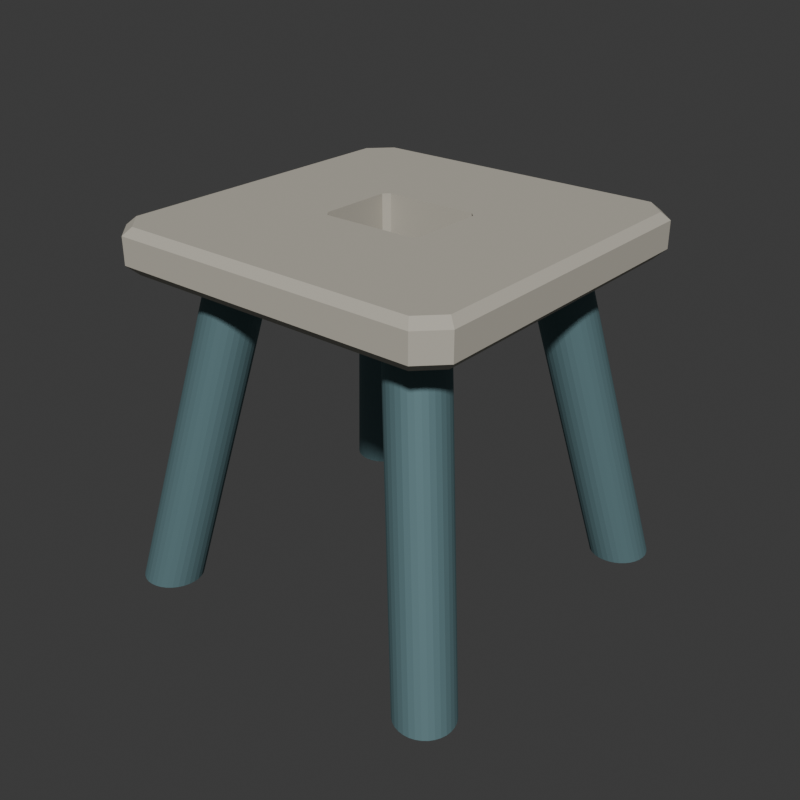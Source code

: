 # Source: source.blend  (saved by Blender 4.3.34; exported with 4.5.12 LTS)
import bpy
from mathutils import Matrix  # noqa: F401  (used for matrix-valued properties, if any)

bpy.ops.wm.read_factory_settings(use_empty=True)
scene = bpy.context.scene
scene.name = 'Scene'

# ---- collections
col_collection = bpy.data.collections.new('Collection'); scene.collection.children.link(col_collection)

# ---- materials (node trees are filled in below, after node groups)
mat_wholebatteredpileouter = bpy.data.materials.new('WholeBatteredPileOuter')
mat_wholebatteredpileouter.diffuse_color = (0.13, 0.23, 0.25, 1.0)
mat_wholepileinnerandendring = bpy.data.materials.new('WholePileInnerAndEndRing')
mat_wholepileinnerandendring.diffuse_color = (0.075, 0.11, 0.12, 1.0)
mat_wholepiercedcapwarmconcrete = bpy.data.materials.new('WholePiercedCapWarmConcrete')
mat_wholepiercedcapwarmconcrete.diffuse_color = (0.49, 0.46, 0.39, 1.0)

# ---- material node trees
mat_wholebatteredpileouter.use_nodes = True; mat_wholebatteredpileouter.node_tree.nodes.clear()
_N = mat_wholebatteredpileouter.node_tree.nodes; _L = mat_wholebatteredpileouter.node_tree.links
n0 = _N.new('ShaderNodeBsdfPrincipled'); n0.name = 'Principled BSDF'; n0.location = (10, 300)
n0.inputs[0].default_value = (0.13, 0.23, 0.25, 1.0)
n0.inputs[1].default_value = 0.38
n0.inputs[2].default_value = 0.72
n1 = _N.new('ShaderNodeOutputMaterial'); n1.name = 'Material Output'; n1.location = (300, 300)
_L.new(n0.outputs[0], n1.inputs[0])
n1.is_active_output = True
mat_wholepileinnerandendring.use_nodes = True; mat_wholepileinnerandendring.node_tree.nodes.clear()
_N = mat_wholepileinnerandendring.node_tree.nodes; _L = mat_wholepileinnerandendring.node_tree.links
n0 = _N.new('ShaderNodeBsdfPrincipled'); n0.name = 'Principled BSDF'; n0.location = (10, 300)
n0.inputs[0].default_value = (0.075, 0.11, 0.12, 1.0)
n0.inputs[1].default_value = 0.22
n0.inputs[2].default_value = 0.82
n1 = _N.new('ShaderNodeOutputMaterial'); n1.name = 'Material Output'; n1.location = (300, 300)
_L.new(n0.outputs[0], n1.inputs[0])
n1.is_active_output = True
mat_wholepiercedcapwarmconcrete.use_nodes = True; mat_wholepiercedcapwarmconcrete.node_tree.nodes.clear()
_N = mat_wholepiercedcapwarmconcrete.node_tree.nodes; _L = mat_wholepiercedcapwarmconcrete.node_tree.links
n0 = _N.new('ShaderNodeBsdfPrincipled'); n0.name = 'Principled BSDF'; n0.location = (10, 300)
n0.inputs[0].default_value = (0.49, 0.46, 0.39, 1.0)
n0.inputs[2].default_value = 0.89
n1 = _N.new('ShaderNodeOutputMaterial'); n1.name = 'Material Output'; n1.location = (300, 300)
_L.new(n0.outputs[0], n1.inputs[0])
n1.is_active_output = True

# ---- world
world_world = bpy.data.worlds.new('World'); scene.world = world_world
world_world.use_nodes = True; world_world.node_tree.nodes.clear()
_N = world_world.node_tree.nodes; _L = world_world.node_tree.links
n0 = _N.new('ShaderNodeOutputWorld'); n0.name = 'World Output'; n0.location = (300, 300)
n1 = _N.new('ShaderNodeBackground'); n1.name = 'Background'; n1.location = (10, 300)
n1.inputs[0].default_value = (0.05088, 0.05088, 0.05088, 1.0)
_L.new(n1.outputs[0], n0.inputs[0])
n0.is_active_output = True
world_world.color = (0.05088, 0.05088, 0.05088)
world_world.sun_shadow_jitter_overblur = 0.0

# ---- meshes
me_wholebatteredhollowpile__1__1mesh = bpy.data.meshes.new('WholeBatteredHollowPile_-1_-1Mesh')
me_wholebatteredhollowpile__1__1mesh.from_pydata([(-1.488, -1.912, 0.0), (-1.449, -1.865, 0.0), (-1.42, -1.812, 0.0), (-1.402, -1.754, 0.0), (-1.395, -1.695, 0.0), (-1.399, -1.635, 0.0), (-1.416, -1.578, 0.0), (-1.443, -1.526, 0.0), (-1.48, -1.48, 0.0), (-1.526, -1.443, 0.0), (-1.578, -1.416, 0.0), (-1.635, -1.399, 0.0), (-1.695, -1.395, 0.0), (-1.754, -1.402, 0.0), (-1.812, -1.42, 0.0), (-1.865, -1.449, 0.0), (-1.912, -1.488, 0.0), (-1.951, -1.535, 0.0), (-1.98, -1.588, 0.0), (-1.998, -1.646, 0.0), (-2.005, -1.705, 0.0), (-2.001, -1.765, 0.0), (-1.984, -1.822, 0.0), (-1.957, -1.874, 0.0), (-1.92, -1.92, 0.0), (-1.874, -1.957, 0.0), (-1.822, -1.984, 0.0), (-1.765, -2.001, 0.0), (-1.705, -2.005, 0.0), (-1.646, -1.998, 0.0), (-1.588, -1.98, 0.0), (-1.535, -1.951, 0.0), (-0.8379, -1.262, 3.4), (-0.7991, -1.215, 3.4), (-0.7699, -1.162, 3.4), (-0.7515, -1.104, 3.4), (-0.7446, -1.045, 3.4), (-0.7494, -0.9851, 3.4), (-0.7658, -0.9282, 3.4), (-0.7931, -0.8759, 3.4), (-0.8303, -0.8303, 3.4), (-0.8759, -0.7931, 3.4), (-0.9282, -0.7658, 3.4), (-0.9851, -0.7494, 3.4), (-1.045, -0.7446, 3.4), (-1.104, -0.7515, 3.4), (-1.162, -0.7699, 3.4), (-1.215, -0.7991, 3.4), (-1.262, -0.8379, 3.4), (-1.301, -0.8848, 3.4), (-1.33, -0.9381, 3.4), (-1.348, -0.9957, 3.4), (-1.355, -1.055, 3.4), (-1.351, -1.115, 3.4), (-1.334, -1.172, 3.4), (-1.307, -1.224, 3.4), (-1.27, -1.27, 3.4), (-1.224, -1.307, 3.4), (-1.172, -1.334, 3.4), (-1.115, -1.351, 3.4), (-1.055, -1.355, 3.4), (-0.9957, -1.348, 3.4), (-0.9381, -1.33, 3.4), (-0.8848, -1.301, 3.4), (-0.8944, -1.206, 3.4), (-0.866, -1.171, 3.4), (-0.8446, -1.132, 3.4), (-0.8311, -1.09, 3.4), (-0.8261, -1.046, 3.4), (-0.8296, -1.002, 3.4), (-0.8416, -0.9606, 3.4), (-0.8616, -0.9223, 3.4), (-0.8889, -0.8889, 3.4), (-0.9223, -0.8616, 3.4), (-0.9606, -0.8416, 3.4), (-1.002, -0.8296, 3.4), (-1.046, -0.8261, 3.4), (-1.09, -0.8311, 3.4), (-1.132, -0.8446, 3.4), (-1.171, -0.866, 3.4), (-1.206, -0.8944, 3.4), (-1.234, -0.9289, 3.4), (-1.255, -0.9679, 3.4), (-1.269, -1.01, 3.4), (-1.274, -1.054, 3.4), (-1.27, -1.098, 3.4), (-1.258, -1.139, 3.4), (-1.238, -1.178, 3.4), (-1.211, -1.211, 3.4), (-1.178, -1.238, 3.4), (-1.139, -1.258, 3.4), (-1.098, -1.27, 3.4), (-1.054, -1.274, 3.4), (-1.01, -1.269, 3.4), (-0.9679, -1.255, 3.4), (-0.9289, -1.234, 3.4), (-1.544, -1.856, 0.0), (-1.516, -1.821, 0.0), (-1.495, -1.782, 0.0), (-1.481, -1.74, 0.0), (-1.476, -1.696, 0.0), (-1.48, -1.652, 0.0), (-1.492, -1.611, 0.0), (-1.512, -1.572, 0.0), (-1.539, -1.539, 0.0), (-1.572, -1.512, 0.0), (-1.611, -1.492, 0.0), (-1.652, -1.48, 0.0), (-1.696, -1.476, 0.0), (-1.74, -1.481, 0.0), (-1.782, -1.495, 0.0), (-1.821, -1.516, 0.0), (-1.856, -1.544, 0.0), (-1.884, -1.579, 0.0), (-1.905, -1.618, 0.0), (-1.919, -1.66, 0.0), (-1.924, -1.704, 0.0), (-1.92, -1.748, 0.0), (-1.908, -1.789, 0.0), (-1.888, -1.828, 0.0), (-1.861, -1.861, 0.0), (-1.828, -1.888, 0.0), (-1.789, -1.908, 0.0), (-1.748, -1.92, 0.0), (-1.704, -1.924, 0.0), (-1.66, -1.919, 0.0), (-1.618, -1.905, 0.0), (-1.579, -1.884, 0.0)], [], [(0, 1, 33), (0, 33, 32), (1, 2, 34), (1, 34, 33), (2, 3, 35), (2, 35, 34), (3, 4, 36), (3, 36, 35), (4, 5, 37), (4, 37, 36), (5, 6, 38), (5, 38, 37), (6, 7, 39), (6, 39, 38), (7, 8, 40), (7, 40, 39), (8, 9, 41), (8, 41, 40), (9, 10, 42), (9, 42, 41), (10, 11, 43), (10, 43, 42), (11, 12, 44), (11, 44, 43), (12, 13, 45), (12, 45, 44), (13, 14, 46), (13, 46, 45), (14, 15, 47), (14, 47, 46), (15, 16, 48), (15, 48, 47), (16, 17, 49), (16, 49, 48), (17, 18, 50), (17, 50, 49), (18, 19, 51), (18, 51, 50), (19, 20, 52), (19, 52, 51), (20, 21, 53), (20, 53, 52), (21, 22, 54), (21, 54, 53), (22, 23, 55), (22, 55, 54), (23, 24, 56), (23, 56, 55), (24, 25, 57), (24, 57, 56), (25, 26, 58), (25, 58, 57), (26, 27, 59), (26, 59, 58), (27, 28, 60), (27, 60, 59), (28, 29, 61), (28, 61, 60), (29, 30, 62), (29, 62, 61), (30, 31, 63), (30, 63, 62), (31, 0, 32), (31, 32, 63), (32, 33, 65), (32, 65, 64), (33, 34, 66), (33, 66, 65), (34, 35, 67), (34, 67, 66), (35, 36, 68), (35, 68, 67), (36, 37, 69), (36, 69, 68), (37, 38, 70), (37, 70, 69), (38, 39, 71), (38, 71, 70), (39, 40, 72), (39, 72, 71), (40, 41, 73), (40, 73, 72), (41, 42, 74), (41, 74, 73), (42, 43, 75), (42, 75, 74), (43, 44, 76), (43, 76, 75), (44, 45, 77), (44, 77, 76), (45, 46, 78), (45, 78, 77), (46, 47, 79), (46, 79, 78), (47, 48, 80), (47, 80, 79), (48, 49, 81), (48, 81, 80), (49, 50, 82), (49, 82, 81), (50, 51, 83), (50, 83, 82), (51, 52, 84), (51, 84, 83), (52, 53, 85), (52, 85, 84), (53, 54, 86), (53, 86, 85), (54, 55, 87), (54, 87, 86), (55, 56, 88), (55, 88, 87), (56, 57, 89), (56, 89, 88), (57, 58, 90), (57, 90, 89), (58, 59, 91), (58, 91, 90), (59, 60, 92), (59, 92, 91), (60, 61, 93), (60, 93, 92), (61, 62, 94), (61, 94, 93), (62, 63, 95), (62, 95, 94), (63, 32, 64), (63, 64, 95), (64, 65, 97), (64, 97, 96), (65, 66, 98), (65, 98, 97), (66, 67, 99), (66, 99, 98), (67, 68, 100), (67, 100, 99), (68, 69, 101), (68, 101, 100), (69, 70, 102), (69, 102, 101), (70, 71, 103), (70, 103, 102), (71, 72, 104), (71, 104, 103), (72, 73, 105), (72, 105, 104), (73, 74, 106), (73, 106, 105), (74, 75, 107), (74, 107, 106), (75, 76, 108), (75, 108, 107), (76, 77, 109), (76, 109, 108), (77, 78, 110), (77, 110, 109), (78, 79, 111), (78, 111, 110), (79, 80, 112), (79, 112, 111), (80, 81, 113), (80, 113, 112), (81, 82, 114), (81, 114, 113), (82, 83, 115), (82, 115, 114), (83, 84, 116), (83, 116, 115), (84, 85, 117), (84, 117, 116), (85, 86, 118), (85, 118, 117), (86, 87, 119), (86, 119, 118), (87, 88, 120), (87, 120, 119), (88, 89, 121), (88, 121, 120), (89, 90, 122), (89, 122, 121), (90, 91, 123), (90, 123, 122), (91, 92, 124), (91, 124, 123), (92, 93, 125), (92, 125, 124), (93, 94, 126), (93, 126, 125), (94, 95, 127), (94, 127, 126), (95, 64, 96), (95, 96, 127), (96, 97, 1), (96, 1, 0), (97, 98, 2), (97, 2, 1), (98, 99, 3), (98, 3, 2), (99, 100, 4), (99, 4, 3), (100, 101, 5), (100, 5, 4), (101, 102, 6), (101, 6, 5), (102, 103, 7), (102, 7, 6), (103, 104, 8), (103, 8, 7), (104, 105, 9), (104, 9, 8), (105, 106, 10), (105, 10, 9), (106, 107, 11), (106, 11, 10), (107, 108, 12), (107, 12, 11), (108, 109, 13), (108, 13, 12), (109, 110, 14), (109, 14, 13), (110, 111, 15), (110, 15, 14), (111, 112, 16), (111, 16, 15), (112, 113, 17), (112, 17, 16), (113, 114, 18), (113, 18, 17), (114, 115, 19), (114, 19, 18), (115, 116, 20), (115, 20, 19), (116, 117, 21), (116, 21, 20), (117, 118, 22), (117, 22, 21), (118, 119, 23), (118, 23, 22), (119, 120, 24), (119, 24, 23), (120, 121, 25), (120, 25, 24), (121, 122, 26), (121, 26, 25), (122, 123, 27), (122, 27, 26), (123, 124, 28), (123, 28, 27), (124, 125, 29), (124, 29, 28), (125, 126, 30), (125, 30, 29), (126, 127, 31), (126, 31, 30), (127, 96, 0), (127, 0, 31)])
me_wholebatteredhollowpile__1__1mesh.polygons.foreach_set('material_index', [0, 0, 0, 0, 0, 0, 0, 0, 0, 0, 0, 0, 0, 0, 0, 0, 0, 0, 0, 0, 0, 0, 0, 0, 0, 0, 0, 0, 0, 0, 0, 0, 0, 0, 0, 0, 0, 0, 0, 0, 0, 0, 0, 0, 0, 0, 0, 0, 0, 0, 0, 0, 0, 0, 0, 0, 0, 0, 0, 0, 0, 0, 0, 0, 1, 1, 1, 1, 1, 1, 1, 1, 1, 1, 1, 1, 1, 1, 1, 1, 1, 1, 1, 1, 1, 1, 1, 1, 1, 1, 1, 1, 1, 1, 1, 1, 1, 1, 1, 1, 1, 1, 1, 1, 1, 1, 1, 1, 1, 1, 1, 1, 1, 1, 1, 1, 1, 1, 1, 1, 1, 1, 1, 1, 1, 1, 1, 1, 1, 1, 1, 1, 1, 1, 1, 1, 1, 1, 1, 1, 1, 1, 1, 1, 1, 1, 1, 1, 1, 1, 1, 1, 1, 1, 1, 1, 1, 1, 1, 1, 1, 1, 1, 1, 1, 1, 1, 1, 1, 1, 1, 1, 1, 1, 1, 1, 1, 1, 1, 1, 1, 1, 1, 1, 1, 1, 1, 1, 1, 1, 1, 1, 1, 1, 1, 1, 1, 1, 1, 1, 1, 1, 1, 1, 1, 1, 1, 1, 1, 1, 1, 1, 1, 1, 1, 1, 1, 1, 1, 1, 1, 1, 1, 1, 1, 1, 1, 1, 1, 1, 1, 1, 1, 1, 1, 1, 1, 1, 1, 1, 1, 1, 1, 1, 1, 1, 1, 1, 1, 1, 1, 1, 1, 1, 1, 1])
me_wholebatteredhollowpile__1__1mesh.materials.append(mat_wholebatteredpileouter)
me_wholebatteredhollowpile__1__1mesh.materials.append(mat_wholepileinnerandendring)
me_wholebatteredhollowpile__1__1mesh.materials.append(mat_wholepiercedcapwarmconcrete)
me_wholebatteredhollowpile__1__1mesh.update()
me_wholebatteredhollowpile__1_1mesh = bpy.data.meshes.new('WholeBatteredHollowPile_-1_1Mesh')
me_wholebatteredhollowpile__1_1mesh.from_pydata([(-1.912, 1.488, 0.0), (-1.865, 1.449, 0.0), (-1.812, 1.42, 0.0), (-1.754, 1.402, 0.0), (-1.695, 1.395, 0.0), (-1.635, 1.399, 0.0), (-1.578, 1.416, 0.0), (-1.526, 1.443, 0.0), (-1.48, 1.48, 0.0), (-1.443, 1.526, 0.0), (-1.416, 1.578, 0.0), (-1.399, 1.635, 0.0), (-1.395, 1.695, 0.0), (-1.402, 1.754, 0.0), (-1.42, 1.812, 0.0), (-1.449, 1.865, 0.0), (-1.488, 1.912, 0.0), (-1.535, 1.951, 0.0), (-1.588, 1.98, 0.0), (-1.646, 1.998, 0.0), (-1.705, 2.005, 0.0), (-1.765, 2.001, 0.0), (-1.822, 1.984, 0.0), (-1.874, 1.957, 0.0), (-1.92, 1.92, 0.0), (-1.957, 1.874, 0.0), (-1.984, 1.822, 0.0), (-2.001, 1.765, 0.0), (-2.005, 1.705, 0.0), (-1.998, 1.646, 0.0), (-1.98, 1.588, 0.0), (-1.951, 1.535, 0.0), (-1.262, 0.8379, 3.4), (-1.215, 0.7991, 3.4), (-1.162, 0.7699, 3.4), (-1.104, 0.7515, 3.4), (-1.045, 0.7446, 3.4), (-0.9851, 0.7494, 3.4), (-0.9282, 0.7658, 3.4), (-0.8759, 0.7931, 3.4), (-0.8303, 0.8303, 3.4), (-0.7931, 0.8759, 3.4), (-0.7658, 0.9282, 3.4), (-0.7494, 0.9851, 3.4), (-0.7446, 1.045, 3.4), (-0.7515, 1.104, 3.4), (-0.7699, 1.162, 3.4), (-0.7991, 1.215, 3.4), (-0.8379, 1.262, 3.4), (-0.8848, 1.301, 3.4), (-0.9381, 1.33, 3.4), (-0.9957, 1.348, 3.4), (-1.055, 1.355, 3.4), (-1.115, 1.351, 3.4), (-1.172, 1.334, 3.4), (-1.224, 1.307, 3.4), (-1.27, 1.27, 3.4), (-1.307, 1.224, 3.4), (-1.334, 1.172, 3.4), (-1.351, 1.115, 3.4), (-1.355, 1.055, 3.4), (-1.348, 0.9957, 3.4), (-1.33, 0.9381, 3.4), (-1.301, 0.8848, 3.4), (-1.206, 0.8944, 3.4), (-1.171, 0.866, 3.4), (-1.132, 0.8446, 3.4), (-1.09, 0.8311, 3.4), (-1.046, 0.8261, 3.4), (-1.002, 0.8296, 3.4), (-0.9606, 0.8416, 3.4), (-0.9223, 0.8616, 3.4), (-0.8889, 0.8889, 3.4), (-0.8616, 0.9223, 3.4), (-0.8416, 0.9606, 3.4), (-0.8296, 1.002, 3.4), (-0.8261, 1.046, 3.4), (-0.8311, 1.09, 3.4), (-0.8446, 1.132, 3.4), (-0.866, 1.171, 3.4), (-0.8944, 1.206, 3.4), (-0.9289, 1.234, 3.4), (-0.9679, 1.255, 3.4), (-1.01, 1.269, 3.4), (-1.054, 1.274, 3.4), (-1.098, 1.27, 3.4), (-1.139, 1.258, 3.4), (-1.178, 1.238, 3.4), (-1.211, 1.211, 3.4), (-1.238, 1.178, 3.4), (-1.258, 1.139, 3.4), (-1.27, 1.098, 3.4), (-1.274, 1.054, 3.4), (-1.269, 1.01, 3.4), (-1.255, 0.9679, 3.4), (-1.234, 0.9289, 3.4), (-1.856, 1.544, 0.0), (-1.821, 1.516, 0.0), (-1.782, 1.495, 0.0), (-1.74, 1.481, 0.0), (-1.696, 1.476, 0.0), (-1.652, 1.48, 0.0), (-1.611, 1.492, 0.0), (-1.572, 1.512, 0.0), (-1.539, 1.539, 0.0), (-1.512, 1.572, 0.0), (-1.492, 1.611, 0.0), (-1.48, 1.652, 0.0), (-1.476, 1.696, 0.0), (-1.481, 1.74, 0.0), (-1.495, 1.782, 0.0), (-1.516, 1.821, 0.0), (-1.544, 1.856, 0.0), (-1.579, 1.884, 0.0), (-1.618, 1.905, 0.0), (-1.66, 1.919, 0.0), (-1.704, 1.924, 0.0), (-1.748, 1.92, 0.0), (-1.789, 1.908, 0.0), (-1.828, 1.888, 0.0), (-1.861, 1.861, 0.0), (-1.888, 1.828, 0.0), (-1.908, 1.789, 0.0), (-1.92, 1.748, 0.0), (-1.924, 1.704, 0.0), (-1.919, 1.66, 0.0), (-1.905, 1.618, 0.0), (-1.884, 1.579, 0.0)], [], [(0, 1, 33), (0, 33, 32), (1, 2, 34), (1, 34, 33), (2, 3, 35), (2, 35, 34), (3, 4, 36), (3, 36, 35), (4, 5, 37), (4, 37, 36), (5, 6, 38), (5, 38, 37), (6, 7, 39), (6, 39, 38), (7, 8, 40), (7, 40, 39), (8, 9, 41), (8, 41, 40), (9, 10, 42), (9, 42, 41), (10, 11, 43), (10, 43, 42), (11, 12, 44), (11, 44, 43), (12, 13, 45), (12, 45, 44), (13, 14, 46), (13, 46, 45), (14, 15, 47), (14, 47, 46), (15, 16, 48), (15, 48, 47), (16, 17, 49), (16, 49, 48), (17, 18, 50), (17, 50, 49), (18, 19, 51), (18, 51, 50), (19, 20, 52), (19, 52, 51), (20, 21, 53), (20, 53, 52), (21, 22, 54), (21, 54, 53), (22, 23, 55), (22, 55, 54), (23, 24, 56), (23, 56, 55), (24, 25, 57), (24, 57, 56), (25, 26, 58), (25, 58, 57), (26, 27, 59), (26, 59, 58), (27, 28, 60), (27, 60, 59), (28, 29, 61), (28, 61, 60), (29, 30, 62), (29, 62, 61), (30, 31, 63), (30, 63, 62), (31, 0, 32), (31, 32, 63), (32, 33, 65), (32, 65, 64), (33, 34, 66), (33, 66, 65), (34, 35, 67), (34, 67, 66), (35, 36, 68), (35, 68, 67), (36, 37, 69), (36, 69, 68), (37, 38, 70), (37, 70, 69), (38, 39, 71), (38, 71, 70), (39, 40, 72), (39, 72, 71), (40, 41, 73), (40, 73, 72), (41, 42, 74), (41, 74, 73), (42, 43, 75), (42, 75, 74), (43, 44, 76), (43, 76, 75), (44, 45, 77), (44, 77, 76), (45, 46, 78), (45, 78, 77), (46, 47, 79), (46, 79, 78), (47, 48, 80), (47, 80, 79), (48, 49, 81), (48, 81, 80), (49, 50, 82), (49, 82, 81), (50, 51, 83), (50, 83, 82), (51, 52, 84), (51, 84, 83), (52, 53, 85), (52, 85, 84), (53, 54, 86), (53, 86, 85), (54, 55, 87), (54, 87, 86), (55, 56, 88), (55, 88, 87), (56, 57, 89), (56, 89, 88), (57, 58, 90), (57, 90, 89), (58, 59, 91), (58, 91, 90), (59, 60, 92), (59, 92, 91), (60, 61, 93), (60, 93, 92), (61, 62, 94), (61, 94, 93), (62, 63, 95), (62, 95, 94), (63, 32, 64), (63, 64, 95), (64, 65, 97), (64, 97, 96), (65, 66, 98), (65, 98, 97), (66, 67, 99), (66, 99, 98), (67, 68, 100), (67, 100, 99), (68, 69, 101), (68, 101, 100), (69, 70, 102), (69, 102, 101), (70, 71, 103), (70, 103, 102), (71, 72, 104), (71, 104, 103), (72, 73, 105), (72, 105, 104), (73, 74, 106), (73, 106, 105), (74, 75, 107), (74, 107, 106), (75, 76, 108), (75, 108, 107), (76, 77, 109), (76, 109, 108), (77, 78, 110), (77, 110, 109), (78, 79, 111), (78, 111, 110), (79, 80, 112), (79, 112, 111), (80, 81, 113), (80, 113, 112), (81, 82, 114), (81, 114, 113), (82, 83, 115), (82, 115, 114), (83, 84, 116), (83, 116, 115), (84, 85, 117), (84, 117, 116), (85, 86, 118), (85, 118, 117), (86, 87, 119), (86, 119, 118), (87, 88, 120), (87, 120, 119), (88, 89, 121), (88, 121, 120), (89, 90, 122), (89, 122, 121), (90, 91, 123), (90, 123, 122), (91, 92, 124), (91, 124, 123), (92, 93, 125), (92, 125, 124), (93, 94, 126), (93, 126, 125), (94, 95, 127), (94, 127, 126), (95, 64, 96), (95, 96, 127), (96, 97, 1), (96, 1, 0), (97, 98, 2), (97, 2, 1), (98, 99, 3), (98, 3, 2), (99, 100, 4), (99, 4, 3), (100, 101, 5), (100, 5, 4), (101, 102, 6), (101, 6, 5), (102, 103, 7), (102, 7, 6), (103, 104, 8), (103, 8, 7), (104, 105, 9), (104, 9, 8), (105, 106, 10), (105, 10, 9), (106, 107, 11), (106, 11, 10), (107, 108, 12), (107, 12, 11), (108, 109, 13), (108, 13, 12), (109, 110, 14), (109, 14, 13), (110, 111, 15), (110, 15, 14), (111, 112, 16), (111, 16, 15), (112, 113, 17), (112, 17, 16), (113, 114, 18), (113, 18, 17), (114, 115, 19), (114, 19, 18), (115, 116, 20), (115, 20, 19), (116, 117, 21), (116, 21, 20), (117, 118, 22), (117, 22, 21), (118, 119, 23), (118, 23, 22), (119, 120, 24), (119, 24, 23), (120, 121, 25), (120, 25, 24), (121, 122, 26), (121, 26, 25), (122, 123, 27), (122, 27, 26), (123, 124, 28), (123, 28, 27), (124, 125, 29), (124, 29, 28), (125, 126, 30), (125, 30, 29), (126, 127, 31), (126, 31, 30), (127, 96, 0), (127, 0, 31)])
me_wholebatteredhollowpile__1_1mesh.polygons.foreach_set('material_index', [0, 0, 0, 0, 0, 0, 0, 0, 0, 0, 0, 0, 0, 0, 0, 0, 0, 0, 0, 0, 0, 0, 0, 0, 0, 0, 0, 0, 0, 0, 0, 0, 0, 0, 0, 0, 0, 0, 0, 0, 0, 0, 0, 0, 0, 0, 0, 0, 0, 0, 0, 0, 0, 0, 0, 0, 0, 0, 0, 0, 0, 0, 0, 0, 1, 1, 1, 1, 1, 1, 1, 1, 1, 1, 1, 1, 1, 1, 1, 1, 1, 1, 1, 1, 1, 1, 1, 1, 1, 1, 1, 1, 1, 1, 1, 1, 1, 1, 1, 1, 1, 1, 1, 1, 1, 1, 1, 1, 1, 1, 1, 1, 1, 1, 1, 1, 1, 1, 1, 1, 1, 1, 1, 1, 1, 1, 1, 1, 1, 1, 1, 1, 1, 1, 1, 1, 1, 1, 1, 1, 1, 1, 1, 1, 1, 1, 1, 1, 1, 1, 1, 1, 1, 1, 1, 1, 1, 1, 1, 1, 1, 1, 1, 1, 1, 1, 1, 1, 1, 1, 1, 1, 1, 1, 1, 1, 1, 1, 1, 1, 1, 1, 1, 1, 1, 1, 1, 1, 1, 1, 1, 1, 1, 1, 1, 1, 1, 1, 1, 1, 1, 1, 1, 1, 1, 1, 1, 1, 1, 1, 1, 1, 1, 1, 1, 1, 1, 1, 1, 1, 1, 1, 1, 1, 1, 1, 1, 1, 1, 1, 1, 1, 1, 1, 1, 1, 1, 1, 1, 1, 1, 1, 1, 1, 1, 1, 1, 1, 1, 1, 1, 1, 1, 1, 1, 1])
me_wholebatteredhollowpile__1_1mesh.materials.append(mat_wholebatteredpileouter)
me_wholebatteredhollowpile__1_1mesh.materials.append(mat_wholepileinnerandendring)
me_wholebatteredhollowpile__1_1mesh.materials.append(mat_wholepiercedcapwarmconcrete)
me_wholebatteredhollowpile__1_1mesh.update()
me_wholebatteredhollowpile_1__1mesh = bpy.data.meshes.new('WholeBatteredHollowPile_1_-1Mesh')
me_wholebatteredhollowpile_1__1mesh.from_pydata([(1.912, -1.488, 0.0), (1.865, -1.449, 0.0), (1.812, -1.42, 0.0), (1.754, -1.402, 0.0), (1.695, -1.395, 0.0), (1.635, -1.399, 0.0), (1.578, -1.416, 0.0), (1.526, -1.443, 0.0), (1.48, -1.48, 0.0), (1.443, -1.526, 0.0), (1.416, -1.578, 0.0), (1.399, -1.635, 0.0), (1.395, -1.695, 0.0), (1.402, -1.754, 0.0), (1.42, -1.812, 0.0), (1.449, -1.865, 0.0), (1.488, -1.912, 0.0), (1.535, -1.951, 0.0), (1.588, -1.98, 0.0), (1.646, -1.998, 0.0), (1.705, -2.005, 0.0), (1.765, -2.001, 0.0), (1.822, -1.984, 0.0), (1.874, -1.957, 0.0), (1.92, -1.92, 0.0), (1.957, -1.874, 0.0), (1.984, -1.822, 0.0), (2.001, -1.765, 0.0), (2.005, -1.705, 0.0), (1.998, -1.646, 0.0), (1.98, -1.588, 0.0), (1.951, -1.535, 0.0), (1.262, -0.8379, 3.4), (1.215, -0.7991, 3.4), (1.162, -0.7699, 3.4), (1.104, -0.7515, 3.4), (1.045, -0.7446, 3.4), (0.9851, -0.7494, 3.4), (0.9282, -0.7658, 3.4), (0.8759, -0.7931, 3.4), (0.8303, -0.8303, 3.4), (0.7931, -0.8759, 3.4), (0.7658, -0.9282, 3.4), (0.7494, -0.9851, 3.4), (0.7446, -1.045, 3.4), (0.7515, -1.104, 3.4), (0.7699, -1.162, 3.4), (0.7991, -1.215, 3.4), (0.8379, -1.262, 3.4), (0.8848, -1.301, 3.4), (0.9381, -1.33, 3.4), (0.9957, -1.348, 3.4), (1.055, -1.355, 3.4), (1.115, -1.351, 3.4), (1.172, -1.334, 3.4), (1.224, -1.307, 3.4), (1.27, -1.27, 3.4), (1.307, -1.224, 3.4), (1.334, -1.172, 3.4), (1.351, -1.115, 3.4), (1.355, -1.055, 3.4), (1.348, -0.9957, 3.4), (1.33, -0.9381, 3.4), (1.301, -0.8848, 3.4), (1.206, -0.8944, 3.4), (1.171, -0.866, 3.4), (1.132, -0.8446, 3.4), (1.09, -0.8311, 3.4), (1.046, -0.8261, 3.4), (1.002, -0.8296, 3.4), (0.9606, -0.8416, 3.4), (0.9223, -0.8616, 3.4), (0.8889, -0.8889, 3.4), (0.8616, -0.9223, 3.4), (0.8416, -0.9606, 3.4), (0.8296, -1.002, 3.4), (0.8261, -1.046, 3.4), (0.8311, -1.09, 3.4), (0.8446, -1.132, 3.4), (0.866, -1.171, 3.4), (0.8944, -1.206, 3.4), (0.9289, -1.234, 3.4), (0.9679, -1.255, 3.4), (1.01, -1.269, 3.4), (1.054, -1.274, 3.4), (1.098, -1.27, 3.4), (1.139, -1.258, 3.4), (1.178, -1.238, 3.4), (1.211, -1.211, 3.4), (1.238, -1.178, 3.4), (1.258, -1.139, 3.4), (1.27, -1.098, 3.4), (1.274, -1.054, 3.4), (1.269, -1.01, 3.4), (1.255, -0.9679, 3.4), (1.234, -0.9289, 3.4), (1.856, -1.544, 0.0), (1.821, -1.516, 0.0), (1.782, -1.495, 0.0), (1.74, -1.481, 0.0), (1.696, -1.476, 0.0), (1.652, -1.48, 0.0), (1.611, -1.492, 0.0), (1.572, -1.512, 0.0), (1.539, -1.539, 0.0), (1.512, -1.572, 0.0), (1.492, -1.611, 0.0), (1.48, -1.652, 0.0), (1.476, -1.696, 0.0), (1.481, -1.74, 0.0), (1.495, -1.782, 0.0), (1.516, -1.821, 0.0), (1.544, -1.856, 0.0), (1.579, -1.884, 0.0), (1.618, -1.905, 0.0), (1.66, -1.919, 0.0), (1.704, -1.924, 0.0), (1.748, -1.92, 0.0), (1.789, -1.908, 0.0), (1.828, -1.888, 0.0), (1.861, -1.861, 0.0), (1.888, -1.828, 0.0), (1.908, -1.789, 0.0), (1.92, -1.748, 0.0), (1.924, -1.704, 0.0), (1.919, -1.66, 0.0), (1.905, -1.618, 0.0), (1.884, -1.579, 0.0)], [], [(0, 1, 33), (0, 33, 32), (1, 2, 34), (1, 34, 33), (2, 3, 35), (2, 35, 34), (3, 4, 36), (3, 36, 35), (4, 5, 37), (4, 37, 36), (5, 6, 38), (5, 38, 37), (6, 7, 39), (6, 39, 38), (7, 8, 40), (7, 40, 39), (8, 9, 41), (8, 41, 40), (9, 10, 42), (9, 42, 41), (10, 11, 43), (10, 43, 42), (11, 12, 44), (11, 44, 43), (12, 13, 45), (12, 45, 44), (13, 14, 46), (13, 46, 45), (14, 15, 47), (14, 47, 46), (15, 16, 48), (15, 48, 47), (16, 17, 49), (16, 49, 48), (17, 18, 50), (17, 50, 49), (18, 19, 51), (18, 51, 50), (19, 20, 52), (19, 52, 51), (20, 21, 53), (20, 53, 52), (21, 22, 54), (21, 54, 53), (22, 23, 55), (22, 55, 54), (23, 24, 56), (23, 56, 55), (24, 25, 57), (24, 57, 56), (25, 26, 58), (25, 58, 57), (26, 27, 59), (26, 59, 58), (27, 28, 60), (27, 60, 59), (28, 29, 61), (28, 61, 60), (29, 30, 62), (29, 62, 61), (30, 31, 63), (30, 63, 62), (31, 0, 32), (31, 32, 63), (32, 33, 65), (32, 65, 64), (33, 34, 66), (33, 66, 65), (34, 35, 67), (34, 67, 66), (35, 36, 68), (35, 68, 67), (36, 37, 69), (36, 69, 68), (37, 38, 70), (37, 70, 69), (38, 39, 71), (38, 71, 70), (39, 40, 72), (39, 72, 71), (40, 41, 73), (40, 73, 72), (41, 42, 74), (41, 74, 73), (42, 43, 75), (42, 75, 74), (43, 44, 76), (43, 76, 75), (44, 45, 77), (44, 77, 76), (45, 46, 78), (45, 78, 77), (46, 47, 79), (46, 79, 78), (47, 48, 80), (47, 80, 79), (48, 49, 81), (48, 81, 80), (49, 50, 82), (49, 82, 81), (50, 51, 83), (50, 83, 82), (51, 52, 84), (51, 84, 83), (52, 53, 85), (52, 85, 84), (53, 54, 86), (53, 86, 85), (54, 55, 87), (54, 87, 86), (55, 56, 88), (55, 88, 87), (56, 57, 89), (56, 89, 88), (57, 58, 90), (57, 90, 89), (58, 59, 91), (58, 91, 90), (59, 60, 92), (59, 92, 91), (60, 61, 93), (60, 93, 92), (61, 62, 94), (61, 94, 93), (62, 63, 95), (62, 95, 94), (63, 32, 64), (63, 64, 95), (64, 65, 97), (64, 97, 96), (65, 66, 98), (65, 98, 97), (66, 67, 99), (66, 99, 98), (67, 68, 100), (67, 100, 99), (68, 69, 101), (68, 101, 100), (69, 70, 102), (69, 102, 101), (70, 71, 103), (70, 103, 102), (71, 72, 104), (71, 104, 103), (72, 73, 105), (72, 105, 104), (73, 74, 106), (73, 106, 105), (74, 75, 107), (74, 107, 106), (75, 76, 108), (75, 108, 107), (76, 77, 109), (76, 109, 108), (77, 78, 110), (77, 110, 109), (78, 79, 111), (78, 111, 110), (79, 80, 112), (79, 112, 111), (80, 81, 113), (80, 113, 112), (81, 82, 114), (81, 114, 113), (82, 83, 115), (82, 115, 114), (83, 84, 116), (83, 116, 115), (84, 85, 117), (84, 117, 116), (85, 86, 118), (85, 118, 117), (86, 87, 119), (86, 119, 118), (87, 88, 120), (87, 120, 119), (88, 89, 121), (88, 121, 120), (89, 90, 122), (89, 122, 121), (90, 91, 123), (90, 123, 122), (91, 92, 124), (91, 124, 123), (92, 93, 125), (92, 125, 124), (93, 94, 126), (93, 126, 125), (94, 95, 127), (94, 127, 126), (95, 64, 96), (95, 96, 127), (96, 97, 1), (96, 1, 0), (97, 98, 2), (97, 2, 1), (98, 99, 3), (98, 3, 2), (99, 100, 4), (99, 4, 3), (100, 101, 5), (100, 5, 4), (101, 102, 6), (101, 6, 5), (102, 103, 7), (102, 7, 6), (103, 104, 8), (103, 8, 7), (104, 105, 9), (104, 9, 8), (105, 106, 10), (105, 10, 9), (106, 107, 11), (106, 11, 10), (107, 108, 12), (107, 12, 11), (108, 109, 13), (108, 13, 12), (109, 110, 14), (109, 14, 13), (110, 111, 15), (110, 15, 14), (111, 112, 16), (111, 16, 15), (112, 113, 17), (112, 17, 16), (113, 114, 18), (113, 18, 17), (114, 115, 19), (114, 19, 18), (115, 116, 20), (115, 20, 19), (116, 117, 21), (116, 21, 20), (117, 118, 22), (117, 22, 21), (118, 119, 23), (118, 23, 22), (119, 120, 24), (119, 24, 23), (120, 121, 25), (120, 25, 24), (121, 122, 26), (121, 26, 25), (122, 123, 27), (122, 27, 26), (123, 124, 28), (123, 28, 27), (124, 125, 29), (124, 29, 28), (125, 126, 30), (125, 30, 29), (126, 127, 31), (126, 31, 30), (127, 96, 0), (127, 0, 31)])
me_wholebatteredhollowpile_1__1mesh.polygons.foreach_set('material_index', [0, 0, 0, 0, 0, 0, 0, 0, 0, 0, 0, 0, 0, 0, 0, 0, 0, 0, 0, 0, 0, 0, 0, 0, 0, 0, 0, 0, 0, 0, 0, 0, 0, 0, 0, 0, 0, 0, 0, 0, 0, 0, 0, 0, 0, 0, 0, 0, 0, 0, 0, 0, 0, 0, 0, 0, 0, 0, 0, 0, 0, 0, 0, 0, 1, 1, 1, 1, 1, 1, 1, 1, 1, 1, 1, 1, 1, 1, 1, 1, 1, 1, 1, 1, 1, 1, 1, 1, 1, 1, 1, 1, 1, 1, 1, 1, 1, 1, 1, 1, 1, 1, 1, 1, 1, 1, 1, 1, 1, 1, 1, 1, 1, 1, 1, 1, 1, 1, 1, 1, 1, 1, 1, 1, 1, 1, 1, 1, 1, 1, 1, 1, 1, 1, 1, 1, 1, 1, 1, 1, 1, 1, 1, 1, 1, 1, 1, 1, 1, 1, 1, 1, 1, 1, 1, 1, 1, 1, 1, 1, 1, 1, 1, 1, 1, 1, 1, 1, 1, 1, 1, 1, 1, 1, 1, 1, 1, 1, 1, 1, 1, 1, 1, 1, 1, 1, 1, 1, 1, 1, 1, 1, 1, 1, 1, 1, 1, 1, 1, 1, 1, 1, 1, 1, 1, 1, 1, 1, 1, 1, 1, 1, 1, 1, 1, 1, 1, 1, 1, 1, 1, 1, 1, 1, 1, 1, 1, 1, 1, 1, 1, 1, 1, 1, 1, 1, 1, 1, 1, 1, 1, 1, 1, 1, 1, 1, 1, 1, 1, 1, 1, 1, 1, 1, 1, 1])
me_wholebatteredhollowpile_1__1mesh.materials.append(mat_wholebatteredpileouter)
me_wholebatteredhollowpile_1__1mesh.materials.append(mat_wholepileinnerandendring)
me_wholebatteredhollowpile_1__1mesh.materials.append(mat_wholepiercedcapwarmconcrete)
me_wholebatteredhollowpile_1__1mesh.update()
me_wholebatteredhollowpile_1_1mesh = bpy.data.meshes.new('WholeBatteredHollowPile_1_1Mesh')
me_wholebatteredhollowpile_1_1mesh.from_pydata([(1.488, 1.912, 0.0), (1.449, 1.865, 0.0), (1.42, 1.812, 0.0), (1.402, 1.754, 0.0), (1.395, 1.695, 0.0), (1.399, 1.635, 0.0), (1.416, 1.578, 0.0), (1.443, 1.526, 0.0), (1.48, 1.48, 0.0), (1.526, 1.443, 0.0), (1.578, 1.416, 0.0), (1.635, 1.399, 0.0), (1.695, 1.395, 0.0), (1.754, 1.402, 0.0), (1.812, 1.42, 0.0), (1.865, 1.449, 0.0), (1.912, 1.488, 0.0), (1.951, 1.535, 0.0), (1.98, 1.588, 0.0), (1.998, 1.646, 0.0), (2.005, 1.705, 0.0), (2.001, 1.765, 0.0), (1.984, 1.822, 0.0), (1.957, 1.874, 0.0), (1.92, 1.92, 0.0), (1.874, 1.957, 0.0), (1.822, 1.984, 0.0), (1.765, 2.001, 0.0), (1.705, 2.005, 0.0), (1.646, 1.998, 0.0), (1.588, 1.98, 0.0), (1.535, 1.951, 0.0), (0.8379, 1.262, 3.4), (0.7991, 1.215, 3.4), (0.7699, 1.162, 3.4), (0.7515, 1.104, 3.4), (0.7446, 1.045, 3.4), (0.7494, 0.9851, 3.4), (0.7658, 0.9282, 3.4), (0.7931, 0.8759, 3.4), (0.8303, 0.8303, 3.4), (0.8759, 0.7931, 3.4), (0.9282, 0.7658, 3.4), (0.9851, 0.7494, 3.4), (1.045, 0.7446, 3.4), (1.104, 0.7515, 3.4), (1.162, 0.7699, 3.4), (1.215, 0.7991, 3.4), (1.262, 0.8379, 3.4), (1.301, 0.8848, 3.4), (1.33, 0.9381, 3.4), (1.348, 0.9957, 3.4), (1.355, 1.055, 3.4), (1.351, 1.115, 3.4), (1.334, 1.172, 3.4), (1.307, 1.224, 3.4), (1.27, 1.27, 3.4), (1.224, 1.307, 3.4), (1.172, 1.334, 3.4), (1.115, 1.351, 3.4), (1.055, 1.355, 3.4), (0.9957, 1.348, 3.4), (0.9381, 1.33, 3.4), (0.8848, 1.301, 3.4), (0.8944, 1.206, 3.4), (0.866, 1.171, 3.4), (0.8446, 1.132, 3.4), (0.8311, 1.09, 3.4), (0.8261, 1.046, 3.4), (0.8296, 1.002, 3.4), (0.8416, 0.9606, 3.4), (0.8616, 0.9223, 3.4), (0.8889, 0.8889, 3.4), (0.9223, 0.8616, 3.4), (0.9606, 0.8416, 3.4), (1.002, 0.8296, 3.4), (1.046, 0.8261, 3.4), (1.09, 0.8311, 3.4), (1.132, 0.8446, 3.4), (1.171, 0.866, 3.4), (1.206, 0.8944, 3.4), (1.234, 0.9289, 3.4), (1.255, 0.9679, 3.4), (1.269, 1.01, 3.4), (1.274, 1.054, 3.4), (1.27, 1.098, 3.4), (1.258, 1.139, 3.4), (1.238, 1.178, 3.4), (1.211, 1.211, 3.4), (1.178, 1.238, 3.4), (1.139, 1.258, 3.4), (1.098, 1.27, 3.4), (1.054, 1.274, 3.4), (1.01, 1.269, 3.4), (0.9679, 1.255, 3.4), (0.9289, 1.234, 3.4), (1.544, 1.856, 0.0), (1.516, 1.821, 0.0), (1.495, 1.782, 0.0), (1.481, 1.74, 0.0), (1.476, 1.696, 0.0), (1.48, 1.652, 0.0), (1.492, 1.611, 0.0), (1.512, 1.572, 0.0), (1.539, 1.539, 0.0), (1.572, 1.512, 0.0), (1.611, 1.492, 0.0), (1.652, 1.48, 0.0), (1.696, 1.476, 0.0), (1.74, 1.481, 0.0), (1.782, 1.495, 0.0), (1.821, 1.516, 0.0), (1.856, 1.544, 0.0), (1.884, 1.579, 0.0), (1.905, 1.618, 0.0), (1.919, 1.66, 0.0), (1.924, 1.704, 0.0), (1.92, 1.748, 0.0), (1.908, 1.789, 0.0), (1.888, 1.828, 0.0), (1.861, 1.861, 0.0), (1.828, 1.888, 0.0), (1.789, 1.908, 0.0), (1.748, 1.92, 0.0), (1.704, 1.924, 0.0), (1.66, 1.919, 0.0), (1.618, 1.905, 0.0), (1.579, 1.884, 0.0)], [], [(0, 1, 33), (0, 33, 32), (1, 2, 34), (1, 34, 33), (2, 3, 35), (2, 35, 34), (3, 4, 36), (3, 36, 35), (4, 5, 37), (4, 37, 36), (5, 6, 38), (5, 38, 37), (6, 7, 39), (6, 39, 38), (7, 8, 40), (7, 40, 39), (8, 9, 41), (8, 41, 40), (9, 10, 42), (9, 42, 41), (10, 11, 43), (10, 43, 42), (11, 12, 44), (11, 44, 43), (12, 13, 45), (12, 45, 44), (13, 14, 46), (13, 46, 45), (14, 15, 47), (14, 47, 46), (15, 16, 48), (15, 48, 47), (16, 17, 49), (16, 49, 48), (17, 18, 50), (17, 50, 49), (18, 19, 51), (18, 51, 50), (19, 20, 52), (19, 52, 51), (20, 21, 53), (20, 53, 52), (21, 22, 54), (21, 54, 53), (22, 23, 55), (22, 55, 54), (23, 24, 56), (23, 56, 55), (24, 25, 57), (24, 57, 56), (25, 26, 58), (25, 58, 57), (26, 27, 59), (26, 59, 58), (27, 28, 60), (27, 60, 59), (28, 29, 61), (28, 61, 60), (29, 30, 62), (29, 62, 61), (30, 31, 63), (30, 63, 62), (31, 0, 32), (31, 32, 63), (32, 33, 65), (32, 65, 64), (33, 34, 66), (33, 66, 65), (34, 35, 67), (34, 67, 66), (35, 36, 68), (35, 68, 67), (36, 37, 69), (36, 69, 68), (37, 38, 70), (37, 70, 69), (38, 39, 71), (38, 71, 70), (39, 40, 72), (39, 72, 71), (40, 41, 73), (40, 73, 72), (41, 42, 74), (41, 74, 73), (42, 43, 75), (42, 75, 74), (43, 44, 76), (43, 76, 75), (44, 45, 77), (44, 77, 76), (45, 46, 78), (45, 78, 77), (46, 47, 79), (46, 79, 78), (47, 48, 80), (47, 80, 79), (48, 49, 81), (48, 81, 80), (49, 50, 82), (49, 82, 81), (50, 51, 83), (50, 83, 82), (51, 52, 84), (51, 84, 83), (52, 53, 85), (52, 85, 84), (53, 54, 86), (53, 86, 85), (54, 55, 87), (54, 87, 86), (55, 56, 88), (55, 88, 87), (56, 57, 89), (56, 89, 88), (57, 58, 90), (57, 90, 89), (58, 59, 91), (58, 91, 90), (59, 60, 92), (59, 92, 91), (60, 61, 93), (60, 93, 92), (61, 62, 94), (61, 94, 93), (62, 63, 95), (62, 95, 94), (63, 32, 64), (63, 64, 95), (64, 65, 97), (64, 97, 96), (65, 66, 98), (65, 98, 97), (66, 67, 99), (66, 99, 98), (67, 68, 100), (67, 100, 99), (68, 69, 101), (68, 101, 100), (69, 70, 102), (69, 102, 101), (70, 71, 103), (70, 103, 102), (71, 72, 104), (71, 104, 103), (72, 73, 105), (72, 105, 104), (73, 74, 106), (73, 106, 105), (74, 75, 107), (74, 107, 106), (75, 76, 108), (75, 108, 107), (76, 77, 109), (76, 109, 108), (77, 78, 110), (77, 110, 109), (78, 79, 111), (78, 111, 110), (79, 80, 112), (79, 112, 111), (80, 81, 113), (80, 113, 112), (81, 82, 114), (81, 114, 113), (82, 83, 115), (82, 115, 114), (83, 84, 116), (83, 116, 115), (84, 85, 117), (84, 117, 116), (85, 86, 118), (85, 118, 117), (86, 87, 119), (86, 119, 118), (87, 88, 120), (87, 120, 119), (88, 89, 121), (88, 121, 120), (89, 90, 122), (89, 122, 121), (90, 91, 123), (90, 123, 122), (91, 92, 124), (91, 124, 123), (92, 93, 125), (92, 125, 124), (93, 94, 126), (93, 126, 125), (94, 95, 127), (94, 127, 126), (95, 64, 96), (95, 96, 127), (96, 97, 1), (96, 1, 0), (97, 98, 2), (97, 2, 1), (98, 99, 3), (98, 3, 2), (99, 100, 4), (99, 4, 3), (100, 101, 5), (100, 5, 4), (101, 102, 6), (101, 6, 5), (102, 103, 7), (102, 7, 6), (103, 104, 8), (103, 8, 7), (104, 105, 9), (104, 9, 8), (105, 106, 10), (105, 10, 9), (106, 107, 11), (106, 11, 10), (107, 108, 12), (107, 12, 11), (108, 109, 13), (108, 13, 12), (109, 110, 14), (109, 14, 13), (110, 111, 15), (110, 15, 14), (111, 112, 16), (111, 16, 15), (112, 113, 17), (112, 17, 16), (113, 114, 18), (113, 18, 17), (114, 115, 19), (114, 19, 18), (115, 116, 20), (115, 20, 19), (116, 117, 21), (116, 21, 20), (117, 118, 22), (117, 22, 21), (118, 119, 23), (118, 23, 22), (119, 120, 24), (119, 24, 23), (120, 121, 25), (120, 25, 24), (121, 122, 26), (121, 26, 25), (122, 123, 27), (122, 27, 26), (123, 124, 28), (123, 28, 27), (124, 125, 29), (124, 29, 28), (125, 126, 30), (125, 30, 29), (126, 127, 31), (126, 31, 30), (127, 96, 0), (127, 0, 31)])
me_wholebatteredhollowpile_1_1mesh.polygons.foreach_set('material_index', [0, 0, 0, 0, 0, 0, 0, 0, 0, 0, 0, 0, 0, 0, 0, 0, 0, 0, 0, 0, 0, 0, 0, 0, 0, 0, 0, 0, 0, 0, 0, 0, 0, 0, 0, 0, 0, 0, 0, 0, 0, 0, 0, 0, 0, 0, 0, 0, 0, 0, 0, 0, 0, 0, 0, 0, 0, 0, 0, 0, 0, 0, 0, 0, 1, 1, 1, 1, 1, 1, 1, 1, 1, 1, 1, 1, 1, 1, 1, 1, 1, 1, 1, 1, 1, 1, 1, 1, 1, 1, 1, 1, 1, 1, 1, 1, 1, 1, 1, 1, 1, 1, 1, 1, 1, 1, 1, 1, 1, 1, 1, 1, 1, 1, 1, 1, 1, 1, 1, 1, 1, 1, 1, 1, 1, 1, 1, 1, 1, 1, 1, 1, 1, 1, 1, 1, 1, 1, 1, 1, 1, 1, 1, 1, 1, 1, 1, 1, 1, 1, 1, 1, 1, 1, 1, 1, 1, 1, 1, 1, 1, 1, 1, 1, 1, 1, 1, 1, 1, 1, 1, 1, 1, 1, 1, 1, 1, 1, 1, 1, 1, 1, 1, 1, 1, 1, 1, 1, 1, 1, 1, 1, 1, 1, 1, 1, 1, 1, 1, 1, 1, 1, 1, 1, 1, 1, 1, 1, 1, 1, 1, 1, 1, 1, 1, 1, 1, 1, 1, 1, 1, 1, 1, 1, 1, 1, 1, 1, 1, 1, 1, 1, 1, 1, 1, 1, 1, 1, 1, 1, 1, 1, 1, 1, 1, 1, 1, 1, 1, 1, 1, 1, 1, 1, 1, 1])
me_wholebatteredhollowpile_1_1mesh.materials.append(mat_wholebatteredpileouter)
me_wholebatteredhollowpile_1_1mesh.materials.append(mat_wholepileinnerandendring)
me_wholebatteredhollowpile_1_1mesh.materials.append(mat_wholepiercedcapwarmconcrete)
me_wholebatteredhollowpile_1_1mesh.update()
me_wholebevelledcapwiththroughhatchmesh = bpy.data.meshes.new('WholeBevelledCapWithThroughHatchMesh')
me_wholebevelledcapwiththroughhatchmesh.from_pydata([(-1.58, -1.8, 3.4), (1.58, -1.8, 3.4), (1.8, -1.58, 3.4), (1.8, 1.58, 3.4), (1.58, 1.8, 3.4), (-1.58, 1.8, 3.4), (-1.8, 1.58, 3.4), (-1.8, -1.58, 3.4), (-1.66, -1.9, 3.5), (1.66, -1.9, 3.5), (1.9, -1.66, 3.5), (1.9, 1.66, 3.5), (1.66, 1.9, 3.5), (-1.66, 1.9, 3.5), (-1.9, 1.66, 3.5), (-1.9, -1.66, 3.5), (-1.66, -1.9, 3.78), (1.66, -1.9, 3.78), (1.9, -1.66, 3.78), (1.9, 1.66, 3.78), (1.66, 1.9, 3.78), (-1.66, 1.9, 3.78), (-1.9, 1.66, 3.78), (-1.9, -1.66, 3.78), (-1.6, -1.82, 3.86), (1.6, -1.82, 3.86), (1.82, -1.6, 3.86), (1.82, 1.6, 3.86), (1.6, 1.82, 3.86), (-1.6, 1.82, 3.86), (-1.82, 1.6, 3.86), (-1.82, -1.6, 3.86), (-0.49, -0.45, 3.86), (0.49, -0.45, 3.86), (0.55, -0.39, 3.86), (0.55, 0.39, 3.86), (0.49, 0.45, 3.86), (-0.49, 0.45, 3.86), (-0.55, 0.39, 3.86), (-0.55, -0.39, 3.86), (-0.49, -0.45, 3.4), (0.49, -0.45, 3.4), (0.55, -0.39, 3.4), (0.55, 0.39, 3.4), (0.49, 0.45, 3.4), (-0.49, 0.45, 3.4), (-0.55, 0.39, 3.4), (-0.55, -0.39, 3.4)], [], [(0, 1, 9), (0, 9, 8), (1, 2, 10), (1, 10, 9), (2, 3, 11), (2, 11, 10), (3, 4, 12), (3, 12, 11), (4, 5, 13), (4, 13, 12), (5, 6, 14), (5, 14, 13), (6, 7, 15), (6, 15, 14), (7, 0, 8), (7, 8, 15), (8, 9, 17), (8, 17, 16), (9, 10, 18), (9, 18, 17), (10, 11, 19), (10, 19, 18), (11, 12, 20), (11, 20, 19), (12, 13, 21), (12, 21, 20), (13, 14, 22), (13, 22, 21), (14, 15, 23), (14, 23, 22), (15, 8, 16), (15, 16, 23), (16, 17, 25), (16, 25, 24), (17, 18, 26), (17, 26, 25), (18, 19, 27), (18, 27, 26), (19, 20, 28), (19, 28, 27), (20, 21, 29), (20, 29, 28), (21, 22, 30), (21, 30, 29), (22, 23, 31), (22, 31, 30), (23, 16, 24), (23, 24, 31), (24, 25, 33), (24, 33, 32), (25, 26, 34), (25, 34, 33), (26, 27, 35), (26, 35, 34), (27, 28, 36), (27, 36, 35), (28, 29, 37), (28, 37, 36), (29, 30, 38), (29, 38, 37), (30, 31, 39), (30, 39, 38), (31, 24, 32), (31, 32, 39), (32, 33, 41), (32, 41, 40), (33, 34, 42), (33, 42, 41), (34, 35, 43), (34, 43, 42), (35, 36, 44), (35, 44, 43), (36, 37, 45), (36, 45, 44), (37, 38, 46), (37, 46, 45), (38, 39, 47), (38, 47, 46), (39, 32, 40), (39, 40, 47), (40, 41, 1), (40, 1, 0), (41, 42, 2), (41, 2, 1), (42, 43, 3), (42, 3, 2), (43, 44, 4), (43, 4, 3), (44, 45, 5), (44, 5, 4), (45, 46, 6), (45, 6, 5), (46, 47, 7), (46, 7, 6), (47, 40, 0), (47, 0, 7)])
me_wholebevelledcapwiththroughhatchmesh.polygons.foreach_set('material_index', [2, 2, 2, 2, 2, 2, 2, 2, 2, 2, 2, 2, 2, 2, 2, 2, 2, 2, 2, 2, 2, 2, 2, 2, 2, 2, 2, 2, 2, 2, 2, 2, 2, 2, 2, 2, 2, 2, 2, 2, 2, 2, 2, 2, 2, 2, 2, 2, 2, 2, 2, 2, 2, 2, 2, 2, 2, 2, 2, 2, 2, 2, 2, 2, 2, 2, 2, 2, 2, 2, 2, 2, 2, 2, 2, 2, 2, 2, 2, 2, 2, 2, 2, 2, 2, 2, 2, 2, 2, 2, 2, 2, 2, 2, 2, 2])
me_wholebevelledcapwiththroughhatchmesh.materials.append(mat_wholebatteredpileouter)
me_wholebevelledcapwiththroughhatchmesh.materials.append(mat_wholepileinnerandendring)
me_wholebevelledcapwiththroughhatchmesh.materials.append(mat_wholepiercedcapwarmconcrete)
me_wholebevelledcapwiththroughhatchmesh.update()

# ---- objects
ob_wholebatteredhollowpile__1__1 = bpy.data.objects.new('WholeBatteredHollowPile_-1_-1', me_wholebatteredhollowpile__1__1mesh)
ob_wholebatteredhollowpile__1_1 = bpy.data.objects.new('WholeBatteredHollowPile_-1_1', me_wholebatteredhollowpile__1_1mesh)
ob_wholebatteredhollowpile_1__1 = bpy.data.objects.new('WholeBatteredHollowPile_1_-1', me_wholebatteredhollowpile_1__1mesh)
ob_wholebatteredhollowpile_1_1 = bpy.data.objects.new('WholeBatteredHollowPile_1_1', me_wholebatteredhollowpile_1_1mesh)
ob_wholebevelledcapwiththroughhatch = bpy.data.objects.new('WholeBevelledCapWithThroughHatch', me_wholebevelledcapwiththroughhatchmesh)

# ---- transforms, parenting, visibility, modifiers, constraints
ob_wholebatteredhollowpile__1__1.location = (0.0, 0.0, 0.0)
ob_wholebatteredhollowpile__1_1.location = (0.0, 0.0, 0.0)
ob_wholebatteredhollowpile_1__1.location = (0.0, 0.0, 0.0)
ob_wholebatteredhollowpile_1_1.location = (0.0, 0.0, 0.0)
ob_wholebevelledcapwiththroughhatch.location = (0.0, 0.0, 0.0)

# ---- collection membership
scene.collection.objects.link(ob_wholebatteredhollowpile__1__1)
scene.collection.objects.link(ob_wholebatteredhollowpile__1_1)
scene.collection.objects.link(ob_wholebatteredhollowpile_1__1)
scene.collection.objects.link(ob_wholebatteredhollowpile_1_1)
scene.collection.objects.link(ob_wholebevelledcapwiththroughhatch)

# ---- scene / render settings (as saved in the file)
scene.frame_start = 1; scene.frame_end = 250; scene.frame_set(1)
scene.render.engine = 'CYCLES'
scene.render.resolution_x = 640
scene.render.resolution_y = 640
scene.render.use_compositing = False
scene.cycles.use_denoising = False
scene.cycles.samples = 128
scene.cycles.use_adaptive_sampling = False
bpy.context.view_layer.update()

# ---- added for rendering (the .blend has no active camera and no usable light): camera, sun
cam_auto = bpy.data.cameras.new('AutoCamera')
cam_auto.lens = 50.0
cam_auto.sensor_width = 36.0
cam_auto.clip_end = 1000.0
ob_auto_camera = bpy.data.objects.new('AutoCamera', cam_auto)
scene.collection.objects.link(ob_auto_camera)
ob_auto_camera.location = (6.34789, -7.61747, 7.00831)
ob_auto_camera.rotation_euler = (1.09748, -7.21219e-08, 0.694738)
scene.camera = ob_auto_camera
light_auto_sun = bpy.data.lights.new('AutoSun', 'SUN')
light_auto_sun.energy = 3.0
light_auto_sun.angle = 0.0523599
ob_auto_sun = bpy.data.objects.new('AutoSun', light_auto_sun)
scene.collection.objects.link(ob_auto_sun)
ob_auto_sun.rotation_euler = (0.872665, 0.174533, 0.523599)
bpy.context.view_layer.update()

